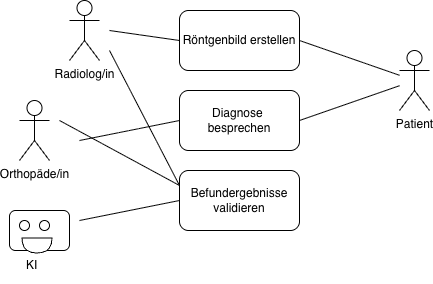

The diagram above was exported from draw.io. Its source (the exported page's mxGraphModel, read from the mxfile embedded in the PNG):
<mxGraphModel dx="863" dy="497" grid="1" gridSize="10" guides="1" tooltips="1" connect="1" arrows="1" fold="1" page="1" pageScale="1" pageWidth="827" pageHeight="1169" math="0" shadow="0">
  <root>
    <mxCell id="0" />
    <mxCell id="1" parent="0" />
    <mxCell id="h1mPFBL_fY6p9NZFX08K-1" parent="1" style="rounded=1;whiteSpace=wrap;html=1;" value="Röntgenbild erstellen" vertex="1">
      <mxGeometry height="60" width="120" x="310" y="120" as="geometry" />
    </mxCell>
    <mxCell id="h1mPFBL_fY6p9NZFX08K-2" parent="1" style="rounded=1;whiteSpace=wrap;html=1;" value="Diagnose&amp;nbsp;&lt;div&gt;besprechen&lt;/div&gt;" vertex="1">
      <mxGeometry height="60" width="120" x="310" y="200" as="geometry" />
    </mxCell>
    <mxCell id="h1mPFBL_fY6p9NZFX08K-3" parent="1" style="rounded=1;whiteSpace=wrap;html=1;" value="Befundergebnisse&lt;div&gt;validieren&lt;/div&gt;" vertex="1">
      <mxGeometry height="60" width="120" x="310" y="280" as="geometry" />
    </mxCell>
    <mxCell id="h1mPFBL_fY6p9NZFX08K-4" parent="1" style="shape=umlActor;verticalLabelPosition=bottom;verticalAlign=top;html=1;" value="Radiolog/in" vertex="1">
      <mxGeometry height="60" width="30" x="200" y="110" as="geometry" />
    </mxCell>
    <mxCell id="h1mPFBL_fY6p9NZFX08K-5" parent="1" style="shape=umlActor;verticalLabelPosition=bottom;verticalAlign=top;html=1;" value="Orthopäde/in" vertex="1">
      <mxGeometry height="60" width="30" x="150" y="210" as="geometry" />
    </mxCell>
    <mxCell id="h1mPFBL_fY6p9NZFX08K-7" parent="1" style="rounded=1;whiteSpace=wrap;html=1;" value="" vertex="1">
      <mxGeometry height="40" width="60" x="140" y="320" as="geometry" />
    </mxCell>
    <mxCell id="h1mPFBL_fY6p9NZFX08K-8" parent="1" style="ellipse;whiteSpace=wrap;html=1;" value="" vertex="1">
      <mxGeometry height="10" width="10" x="150" y="330" as="geometry" />
    </mxCell>
    <mxCell id="h1mPFBL_fY6p9NZFX08K-9" parent="1" style="ellipse;whiteSpace=wrap;html=1;" value="" vertex="1">
      <mxGeometry height="10" width="10" x="170" y="330" as="geometry" />
    </mxCell>
    <mxCell id="h1mPFBL_fY6p9NZFX08K-10" parent="1" style="shape=or;whiteSpace=wrap;html=1;rotation=90;" value="" vertex="1">
      <mxGeometry height="30" width="15" x="160" y="340" as="geometry" />
    </mxCell>
    <mxCell id="h1mPFBL_fY6p9NZFX08K-17" edge="1" parent="1" style="endArrow=none;html=1;rounded=0;entryX=0;entryY=0.5;entryDx=0;entryDy=0;" target="h1mPFBL_fY6p9NZFX08K-1" value="">
      <mxGeometry height="50" relative="1" width="50" as="geometry">
        <mxPoint x="240" y="140" as="sourcePoint" />
        <mxPoint x="390" y="240" as="targetPoint" />
      </mxGeometry>
    </mxCell>
    <mxCell id="h1mPFBL_fY6p9NZFX08K-19" edge="1" parent="1" style="endArrow=none;html=1;rounded=0;entryX=0;entryY=0.5;entryDx=0;entryDy=0;" target="h1mPFBL_fY6p9NZFX08K-2" value="">
      <mxGeometry height="50" relative="1" width="50" as="geometry">
        <mxPoint x="210" y="250" as="sourcePoint" />
        <mxPoint x="260" y="200" as="targetPoint" />
      </mxGeometry>
    </mxCell>
    <mxCell id="h1mPFBL_fY6p9NZFX08K-20" edge="1" parent="1" source="h1mPFBL_fY6p9NZFX08K-3" style="endArrow=none;html=1;rounded=0;exitX=0;exitY=0.5;exitDx=0;exitDy=0;" value="">
      <mxGeometry height="50" relative="1" width="50" as="geometry">
        <mxPoint x="340" y="290" as="sourcePoint" />
        <mxPoint x="210" y="330" as="targetPoint" />
      </mxGeometry>
    </mxCell>
    <mxCell id="h1mPFBL_fY6p9NZFX08K-21" edge="1" parent="1" source="h1mPFBL_fY6p9NZFX08K-3" style="endArrow=none;html=1;rounded=0;exitX=0;exitY=0.25;exitDx=0;exitDy=0;" value="">
      <mxGeometry height="50" relative="1" width="50" as="geometry">
        <mxPoint x="340" y="290" as="sourcePoint" />
        <mxPoint x="240" y="160" as="targetPoint" />
      </mxGeometry>
    </mxCell>
    <mxCell id="h1mPFBL_fY6p9NZFX08K-22" edge="1" parent="1" source="h1mPFBL_fY6p9NZFX08K-3" style="endArrow=none;html=1;rounded=0;exitX=0;exitY=0.25;exitDx=0;exitDy=0;" value="">
      <mxGeometry height="50" relative="1" width="50" as="geometry">
        <mxPoint x="340" y="290" as="sourcePoint" />
        <mxPoint x="190" y="230" as="targetPoint" />
      </mxGeometry>
    </mxCell>
    <mxCell id="h1mPFBL_fY6p9NZFX08K-27" parent="1" style="shape=umlActor;verticalLabelPosition=bottom;verticalAlign=top;html=1;outlineConnect=0;" value="Patient" vertex="1">
      <mxGeometry height="60" width="30" x="530" y="160" as="geometry" />
    </mxCell>
    <mxCell id="h1mPFBL_fY6p9NZFX08K-28" edge="1" parent="1" source="h1mPFBL_fY6p9NZFX08K-1" style="endArrow=none;html=1;rounded=0;exitX=1;exitY=0.5;exitDx=0;exitDy=0;" target="h1mPFBL_fY6p9NZFX08K-27" value="">
      <mxGeometry height="50" relative="1" width="50" as="geometry">
        <mxPoint x="420" y="290" as="sourcePoint" />
        <mxPoint x="470" y="240" as="targetPoint" />
      </mxGeometry>
    </mxCell>
    <mxCell id="h1mPFBL_fY6p9NZFX08K-29" edge="1" parent="1" source="h1mPFBL_fY6p9NZFX08K-2" style="endArrow=none;html=1;rounded=0;exitX=1;exitY=0.5;exitDx=0;exitDy=0;" target="h1mPFBL_fY6p9NZFX08K-27" value="">
      <mxGeometry height="50" relative="1" width="50" as="geometry">
        <mxPoint x="420" y="290" as="sourcePoint" />
        <mxPoint x="470" y="240" as="targetPoint" />
      </mxGeometry>
    </mxCell>
    <mxCell id="h1mPFBL_fY6p9NZFX08K-30" parent="1" style="text;html=1;whiteSpace=wrap;overflow=hidden;rounded=0;" value="&lt;h1 style=&quot;margin-top: 0px;&quot;&gt;&lt;font style=&quot;font-size: 12px; font-weight: normal;&quot;&gt;KI&lt;/font&gt;&lt;/h1&gt;" vertex="1">
      <mxGeometry height="40" width="20" x="155" y="350" as="geometry" />
    </mxCell>
  </root>
</mxGraphModel>